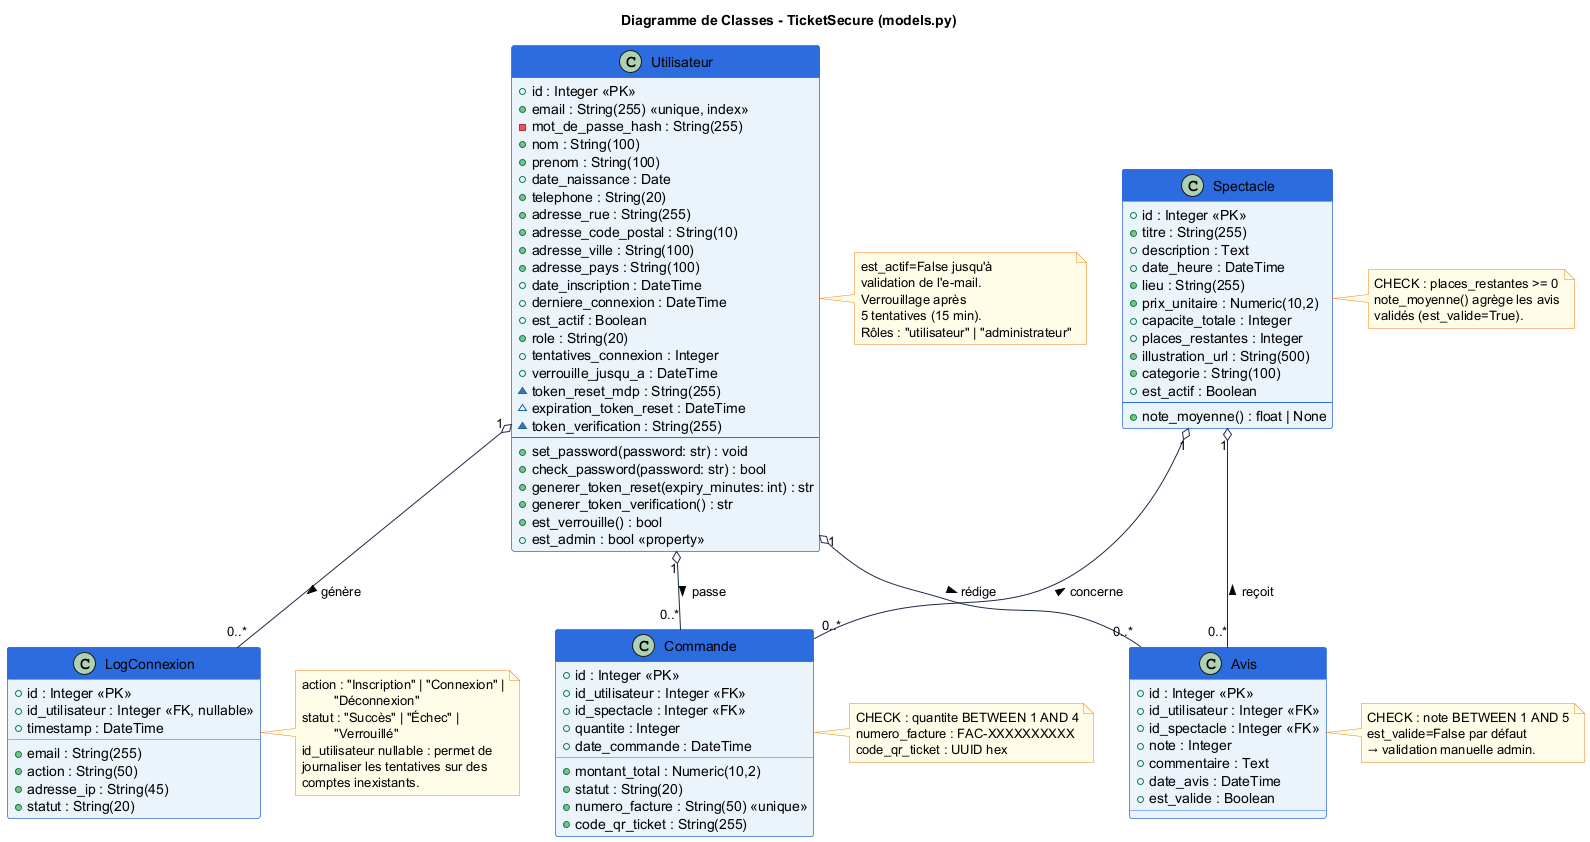

The diagram above was rendered by PlantUML. Its source (embedded in the PNG):
@startuml class
title Diagramme de Classes - TicketSecure (models.py)

skinparam class {
  BackgroundColor #EBF3FB
  BorderColor #2D6CDF
  ArrowColor #1B2A4A
  HeaderBackgroundColor #2D6CDF
  HeaderFontColor #FFFFFF
}
skinparam stereotypeCBackgroundColor #F5F7FA
skinparam note {
  BackgroundColor #FFFDE7
  BorderColor #F57F17
}

' ─────────────────────────────────────────
' Utilisateur
' ─────────────────────────────────────────
class Utilisateur {
  + id : Integer <<PK>>
  + email : String(255) <<unique, index>>
  - mot_de_passe_hash : String(255)
  + nom : String(100)
  + prenom : String(100)
  + date_naissance : Date
  + telephone : String(20)
  + adresse_rue : String(255)
  + adresse_code_postal : String(10)
  + adresse_ville : String(100)
  + adresse_pays : String(100)
  + date_inscription : DateTime
  + derniere_connexion : DateTime
  + est_actif : Boolean
  + role : String(20)
  + tentatives_connexion : Integer
  + verrouille_jusqu_a : DateTime
  ~ token_reset_mdp : String(255)
  ~ expiration_token_reset : DateTime
  ~ token_verification : String(255)
  --
  + set_password(password: str) : void
  + check_password(password: str) : bool
  + generer_token_reset(expiry_minutes: int) : str
  + generer_token_verification() : str
  + est_verrouille() : bool
  + est_admin : bool <<property>>
}

note right of Utilisateur
  est_actif=False jusqu'à
  validation de l'e-mail.
  Verrouillage après
  5 tentatives (15 min).
  Rôles : "utilisateur" | "administrateur"
end note

' ─────────────────────────────────────────
' Spectacle
' ─────────────────────────────────────────
class Spectacle {
  + id : Integer <<PK>>
  + titre : String(255)
  + description : Text
  + date_heure : DateTime
  + lieu : String(255)
  + prix_unitaire : Numeric(10,2)
  + capacite_totale : Integer
  + places_restantes : Integer
  + illustration_url : String(500)
  + categorie : String(100)
  + est_actif : Boolean
  --
  + note_moyenne() : float | None
}

note right of Spectacle
  CHECK : places_restantes >= 0
  note_moyenne() agrège les avis
  validés (est_valide=True).
end note

' ─────────────────────────────────────────
' Commande
' ─────────────────────────────────────────
class Commande {
  + id : Integer <<PK>>
  + id_utilisateur : Integer <<FK>>
  + id_spectacle : Integer <<FK>>
  + quantite : Integer
  + montant_total : Numeric(10,2)
  + date_commande : DateTime
  + statut : String(20)
  + numero_facture : String(50) <<unique>>
  + code_qr_ticket : String(255)
}

note right of Commande
  CHECK : quantite BETWEEN 1 AND 4
  numero_facture : FAC-XXXXXXXXXX
  code_qr_ticket : UUID hex
end note

' ─────────────────────────────────────────
' Avis
' ─────────────────────────────────────────
class Avis {
  + id : Integer <<PK>>
  + id_utilisateur : Integer <<FK>>
  + id_spectacle : Integer <<FK>>
  + note : Integer
  + commentaire : Text
  + date_avis : DateTime
  + est_valide : Boolean
}

note right of Avis
  CHECK : note BETWEEN 1 AND 5
  est_valide=False par défaut
  → validation manuelle admin.
end note

' ─────────────────────────────────────────
' LogConnexion
' ─────────────────────────────────────────
class LogConnexion {
  + id : Integer <<PK>>
  + id_utilisateur : Integer <<FK, nullable>>
  + email : String(255)
  + action : String(50)
  + adresse_ip : String(45)
  + statut : String(20)
  + timestamp : DateTime
}

note right of LogConnexion
  action : "Inscription" | "Connexion" |
           "Déconnexion"
  statut : "Succès" | "Échec" |
           "Verrouillé"
  id_utilisateur nullable : permet de
  journaliser les tentatives sur des
  comptes inexistants.
end note

' ─────────────────────────────────────────
' Relations
' ─────────────────────────────────────────
Utilisateur "1" o-- "0..*" Commande      : passe >
Utilisateur "1" o-- "0..*" Avis          : rédige >
Utilisateur "1" o-- "0..*" LogConnexion  : génère >

Spectacle   "1" o-- "0..*" Commande      : concerne <
Spectacle   "1" o-- "0..*" Avis          : reçoit <

@enduml